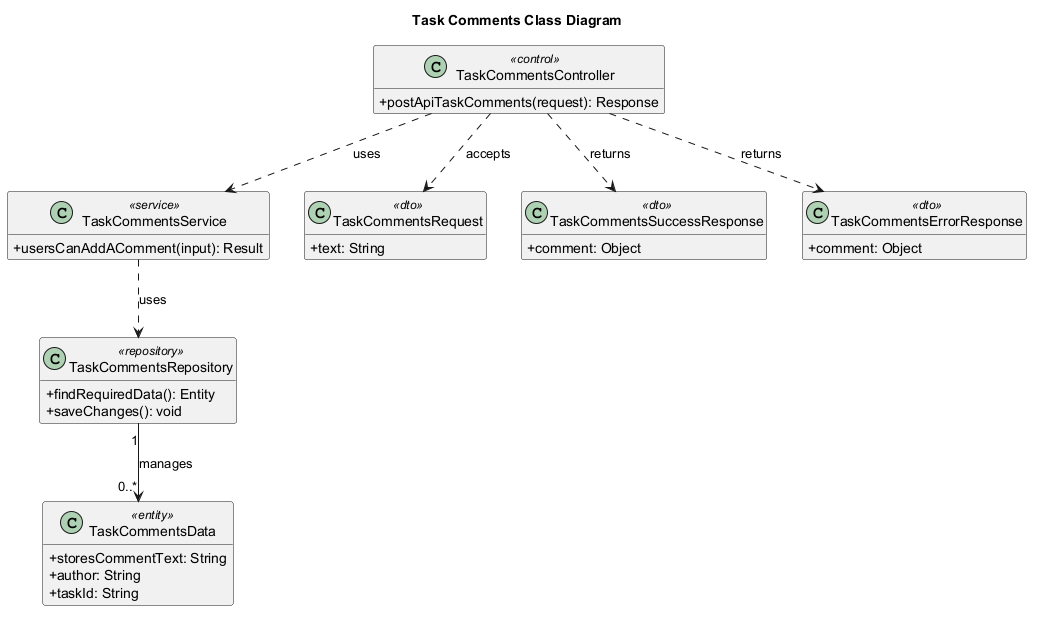

The diagram above was rendered by PlantUML. Its source (embedded in the PNG):
@startuml
' Auto-generated by AutoForge Architecture Agent
' Diagram type: UML Class Diagram
skinparam classAttributeIconSize 0
skinparam shadowing false
hide empty members

title Task Comments Class Diagram

class "TaskCommentsController" as CLS_CONTROLLER <<control>> {
  +postApiTaskComments(request): Response
}

class "TaskCommentsService" as CLS_SERVICE <<service>> {
  +usersCanAddAComment(input): Result
}

class "TaskCommentsRequest" as CLS_REQUEST_001 <<dto>> {
  +text: String
}

class "TaskCommentsSuccessResponse" as CLS_RESPONSE_001 <<dto>> {
  +comment: Object
}

class "TaskCommentsErrorResponse" as CLS_RESPONSE_002 <<dto>> {
  +comment: Object
}

class "TaskCommentsData" as CLS_ENTITY_001 <<entity>> {
  +storesCommentText: String
  +author: String
  +taskId: String
}

class "TaskCommentsRepository" as CLS_REPOSITORY <<repository>> {
  +findRequiredData(): Entity
  +saveChanges(): void
}

CLS_CONTROLLER ..> CLS_SERVICE : uses
CLS_CONTROLLER ..> CLS_REQUEST_001 : accepts
CLS_CONTROLLER ..> CLS_RESPONSE_001 : returns
CLS_CONTROLLER ..> CLS_RESPONSE_002 : returns
CLS_SERVICE ..> CLS_REPOSITORY : uses
CLS_REPOSITORY "1" --> "0..*" CLS_ENTITY_001 : manages

@enduml